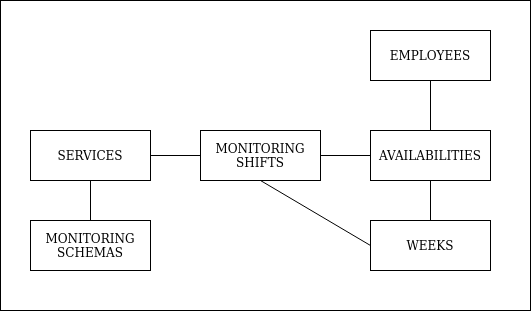

The diagram above was exported from draw.io. Its source (the exported page's mxGraphModel, read from the mxfile embedded in the PNG):
<mxGraphModel dx="1262" dy="688" grid="1" gridSize="10" guides="1" tooltips="1" connect="1" arrows="1" fold="1" page="1" pageScale="1" pageWidth="850" pageHeight="1100" math="0" shadow="0">
  <root>
    <mxCell id="0" />
    <mxCell id="1" parent="0" />
    <mxCell id="2" value="" style="rounded=0;whiteSpace=wrap;html=1;" vertex="1" parent="1">
      <mxGeometry x="190" y="70" width="530" height="310" as="geometry" />
    </mxCell>
    <mxCell id="3" value="&lt;div&gt;EMPLOYEES&lt;/div&gt;" style="rounded=0;whiteSpace=wrap;html=1;" vertex="1" parent="1">
      <mxGeometry x="560" y="100" width="120" height="50" as="geometry" />
    </mxCell>
    <mxCell id="4" value="SERVICES" style="rounded=0;whiteSpace=wrap;html=1;" vertex="1" parent="1">
      <mxGeometry x="220" y="200" width="120" height="50" as="geometry" />
    </mxCell>
    <mxCell id="5" value="&lt;div&gt;WEEKS&lt;/div&gt;" style="rounded=0;whiteSpace=wrap;html=1;" vertex="1" parent="1">
      <mxGeometry x="560" y="290" width="120" height="50" as="geometry" />
    </mxCell>
    <mxCell id="6" value="&lt;div&gt;MONITORING&lt;/div&gt;&lt;div&gt;SCHEMAS&lt;br&gt;&lt;/div&gt;" style="rounded=0;whiteSpace=wrap;html=1;" vertex="1" parent="1">
      <mxGeometry x="220" y="290" width="120" height="50" as="geometry" />
    </mxCell>
    <mxCell id="7" value="&lt;div&gt;MONITORING&lt;/div&gt;&lt;div&gt;SHIFTS&lt;br&gt;&lt;/div&gt;" style="rounded=0;whiteSpace=wrap;html=1;" vertex="1" parent="1">
      <mxGeometry x="390" y="200" width="120" height="50" as="geometry" />
    </mxCell>
    <mxCell id="8" value="" style="endArrow=none;html=1;entryX=0.5;entryY=1;entryDx=0;entryDy=0;exitX=0.5;exitY=0;exitDx=0;exitDy=0;" edge="1" source="6" target="4" parent="1">
      <mxGeometry width="50" height="50" relative="1" as="geometry">
        <mxPoint x="260" y="340" as="sourcePoint" />
        <mxPoint x="310" y="290" as="targetPoint" />
      </mxGeometry>
    </mxCell>
    <mxCell id="9" value="" style="endArrow=none;html=1;exitX=1;exitY=0.5;exitDx=0;exitDy=0;entryX=0;entryY=0.5;entryDx=0;entryDy=0;" edge="1" source="4" target="7" parent="1">
      <mxGeometry width="50" height="50" relative="1" as="geometry">
        <mxPoint x="400" y="330" as="sourcePoint" />
        <mxPoint x="450" y="280" as="targetPoint" />
      </mxGeometry>
    </mxCell>
    <mxCell id="10" value="AVAILABILITIES" style="rounded=0;whiteSpace=wrap;html=1;" vertex="1" parent="1">
      <mxGeometry x="560" y="200" width="120" height="50" as="geometry" />
    </mxCell>
    <mxCell id="11" value="" style="endArrow=none;html=1;entryX=0.5;entryY=1;entryDx=0;entryDy=0;exitX=0.5;exitY=0;exitDx=0;exitDy=0;" edge="1" source="5" target="10" parent="1">
      <mxGeometry width="50" height="50" relative="1" as="geometry">
        <mxPoint x="600" y="210" as="sourcePoint" />
        <mxPoint x="650" y="160" as="targetPoint" />
      </mxGeometry>
    </mxCell>
    <mxCell id="12" value="" style="endArrow=none;html=1;entryX=0.5;entryY=1;entryDx=0;entryDy=0;exitX=0.5;exitY=0;exitDx=0;exitDy=0;" edge="1" source="10" target="3" parent="1">
      <mxGeometry width="50" height="50" relative="1" as="geometry">
        <mxPoint x="440" y="190" as="sourcePoint" />
        <mxPoint x="490" y="140" as="targetPoint" />
      </mxGeometry>
    </mxCell>
    <mxCell id="13" value="" style="endArrow=none;html=1;entryX=0;entryY=0.5;entryDx=0;entryDy=0;exitX=1;exitY=0.5;exitDx=0;exitDy=0;" edge="1" source="7" target="10" parent="1">
      <mxGeometry width="50" height="50" relative="1" as="geometry">
        <mxPoint x="480" y="180" as="sourcePoint" />
        <mxPoint x="530" y="130" as="targetPoint" />
      </mxGeometry>
    </mxCell>
    <mxCell id="14" value="" style="endArrow=none;html=1;entryX=0;entryY=0.5;entryDx=0;entryDy=0;exitX=0.5;exitY=1;exitDx=0;exitDy=0;" edge="1" source="7" target="5" parent="1">
      <mxGeometry width="50" height="50" relative="1" as="geometry">
        <mxPoint x="430" y="350" as="sourcePoint" />
        <mxPoint x="480" y="300" as="targetPoint" />
      </mxGeometry>
    </mxCell>
  </root>
</mxGraphModel>